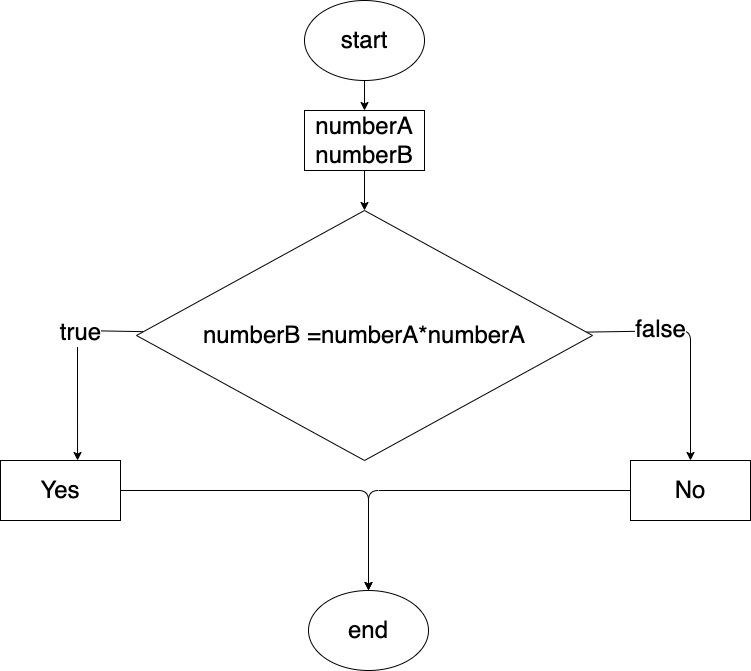

The diagram above was exported from draw.io. Its source (the exported page's mxGraphModel, read from the mxfile embedded in the PNG):
<mxGraphModel dx="1170" dy="475" grid="1" gridSize="10" guides="1" tooltips="1" connect="1" arrows="1" fold="1" page="1" pageScale="1" pageWidth="827" pageHeight="1169" math="0" shadow="0">
  <root>
    <mxCell id="0" />
    <mxCell id="1" parent="0" />
    <mxCell id="8" style="edgeStyle=none;html=1;entryX=0.5;entryY=0;entryDx=0;entryDy=0;fontSize=24;" edge="1" parent="1" source="2" target="3">
      <mxGeometry relative="1" as="geometry" />
    </mxCell>
    <mxCell id="2" value="&lt;font style=&quot;font-size: 24px&quot;&gt;start&lt;/font&gt;" style="ellipse;whiteSpace=wrap;html=1;" vertex="1" parent="1">
      <mxGeometry x="354" y="30" width="120" height="80" as="geometry" />
    </mxCell>
    <mxCell id="9" style="edgeStyle=none;html=1;fontSize=24;" edge="1" parent="1" source="3" target="4">
      <mxGeometry relative="1" as="geometry" />
    </mxCell>
    <mxCell id="3" value="numberA&lt;br&gt;numberB" style="rounded=0;whiteSpace=wrap;html=1;fontSize=24;" vertex="1" parent="1">
      <mxGeometry x="354" y="140" width="120" height="60" as="geometry" />
    </mxCell>
    <mxCell id="10" style="edgeStyle=none;html=1;entryX=0.642;entryY=0;entryDx=0;entryDy=0;entryPerimeter=0;fontSize=24;" edge="1" parent="1" source="4" target="5">
      <mxGeometry relative="1" as="geometry">
        <Array as="points">
          <mxPoint x="127" y="360" />
        </Array>
      </mxGeometry>
    </mxCell>
    <mxCell id="11" value="true" style="edgeLabel;html=1;align=center;verticalAlign=middle;resizable=0;points=[];fontSize=24;" vertex="1" connectable="0" parent="10">
      <mxGeometry x="-0.309" y="2" relative="1" as="geometry">
        <mxPoint as="offset" />
      </mxGeometry>
    </mxCell>
    <mxCell id="12" style="edgeStyle=none;html=1;fontSize=24;" edge="1" parent="1" source="4" target="6">
      <mxGeometry relative="1" as="geometry">
        <Array as="points">
          <mxPoint x="740" y="360" />
        </Array>
      </mxGeometry>
    </mxCell>
    <mxCell id="13" value="false" style="edgeLabel;html=1;align=center;verticalAlign=middle;resizable=0;points=[];fontSize=24;" vertex="1" connectable="0" parent="12">
      <mxGeometry x="-0.3694" y="2" relative="1" as="geometry">
        <mxPoint as="offset" />
      </mxGeometry>
    </mxCell>
    <mxCell id="4" value="numberB =numberA*numberA" style="rhombus;whiteSpace=wrap;html=1;fontSize=24;" vertex="1" parent="1">
      <mxGeometry x="186" y="240" width="456" height="250" as="geometry" />
    </mxCell>
    <mxCell id="14" style="edgeStyle=none;html=1;fontSize=24;" edge="1" parent="1" source="5" target="7">
      <mxGeometry relative="1" as="geometry">
        <Array as="points">
          <mxPoint x="418" y="520" />
        </Array>
      </mxGeometry>
    </mxCell>
    <mxCell id="5" value="Yes" style="rounded=0;whiteSpace=wrap;html=1;fontSize=24;" vertex="1" parent="1">
      <mxGeometry x="50" y="490" width="120" height="60" as="geometry" />
    </mxCell>
    <mxCell id="16" style="edgeStyle=none;html=1;entryX=0.5;entryY=0;entryDx=0;entryDy=0;fontSize=24;" edge="1" parent="1" source="6" target="7">
      <mxGeometry relative="1" as="geometry">
        <Array as="points">
          <mxPoint x="418" y="520" />
        </Array>
      </mxGeometry>
    </mxCell>
    <mxCell id="6" value="No" style="rounded=0;whiteSpace=wrap;html=1;fontSize=24;" vertex="1" parent="1">
      <mxGeometry x="680" y="490" width="120" height="60" as="geometry" />
    </mxCell>
    <mxCell id="7" value="end" style="ellipse;whiteSpace=wrap;html=1;fontSize=24;" vertex="1" parent="1">
      <mxGeometry x="358" y="620" width="120" height="80" as="geometry" />
    </mxCell>
  </root>
</mxGraphModel>